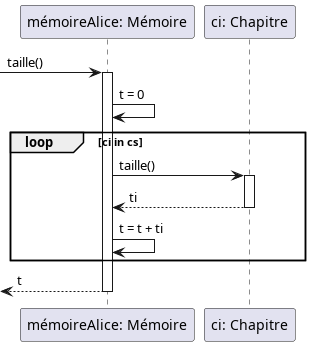

The diagram above was rendered by PlantUML. Its source (embedded in the PNG):
@startuml dseq_example
participant "mémoireAlice: Mémoire" as mA
participant "ci: Chapitre" as ci
[-> mA: taille()
activate mA
mA -> mA : t = 0
loop ci in cs
mA -> ci: taille()
activate ci
mA <-- ci: ti
deactivate ci
mA -> mA : t = t + ti
end
[<-- mA: t
deactivate mA
@enduml